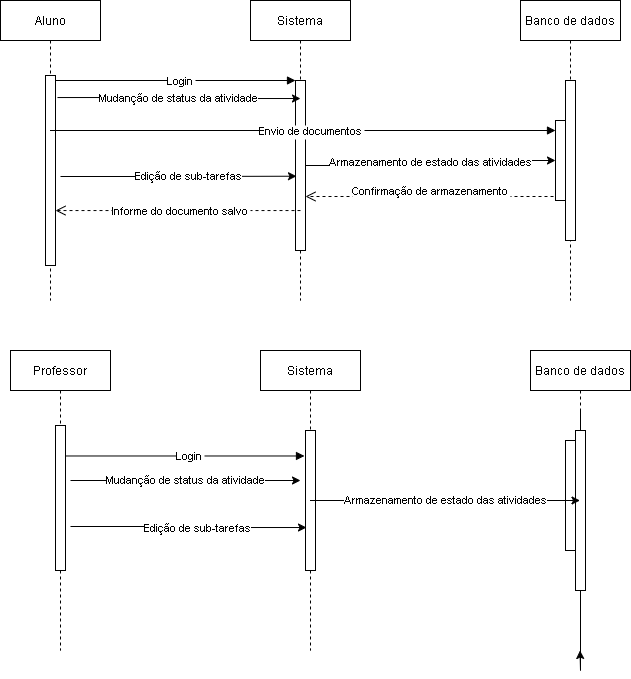

The diagram above was exported from draw.io. Its source (the exported page's mxGraphModel, read from the mxfile embedded in the PNG):
<mxGraphModel dx="827" dy="452" grid="1" gridSize="10" guides="1" tooltips="1" connect="1" arrows="1" fold="1" page="1" pageScale="1" pageWidth="850" pageHeight="1100" math="0" shadow="0">
  <root>
    <mxCell id="0" />
    <mxCell id="1" parent="0" />
    <mxCell id="3nuBFxr9cyL0pnOWT2aG-1" value="Aluno" style="shape=umlLifeline;perimeter=lifelinePerimeter;container=1;collapsible=0;recursiveResize=0;rounded=0;shadow=0;strokeWidth=1;size=40;" parent="1" vertex="1">
      <mxGeometry x="50" y="80" width="100" height="300" as="geometry" />
    </mxCell>
    <mxCell id="3nuBFxr9cyL0pnOWT2aG-2" value="" style="points=[];perimeter=orthogonalPerimeter;rounded=0;shadow=0;strokeWidth=1;" parent="3nuBFxr9cyL0pnOWT2aG-1" vertex="1">
      <mxGeometry x="45" y="75" width="10" height="190" as="geometry" />
    </mxCell>
    <mxCell id="3nuBFxr9cyL0pnOWT2aG-5" value="Sistema" style="shape=umlLifeline;perimeter=lifelinePerimeter;container=1;collapsible=0;recursiveResize=0;rounded=0;shadow=0;strokeWidth=1;" parent="1" vertex="1">
      <mxGeometry x="300" y="80" width="100" height="300" as="geometry" />
    </mxCell>
    <mxCell id="3nuBFxr9cyL0pnOWT2aG-6" value="" style="points=[];perimeter=orthogonalPerimeter;rounded=0;shadow=0;strokeWidth=1;" parent="3nuBFxr9cyL0pnOWT2aG-5" vertex="1">
      <mxGeometry x="45" y="80" width="10" height="170" as="geometry" />
    </mxCell>
    <mxCell id="3nuBFxr9cyL0pnOWT2aG-8" value="Login" style="verticalAlign=bottom;endArrow=block;entryX=0;entryY=0;shadow=0;strokeWidth=1;" parent="1" source="3nuBFxr9cyL0pnOWT2aG-2" target="3nuBFxr9cyL0pnOWT2aG-6" edge="1">
      <mxGeometry x="0.0417" y="-10" relative="1" as="geometry">
        <mxPoint x="275" y="160" as="sourcePoint" />
        <mxPoint as="offset" />
      </mxGeometry>
    </mxCell>
    <mxCell id="3nuBFxr9cyL0pnOWT2aG-9" value="Envio de documentos" style="verticalAlign=bottom;endArrow=block;shadow=0;strokeWidth=1;entryX=0;entryY=0.125;entryDx=0;entryDy=0;entryPerimeter=0;" parent="1" source="3nuBFxr9cyL0pnOWT2aG-1" target="3nuBFxr9cyL0pnOWT2aG-4" edge="1">
      <mxGeometry x="0.0307" y="-10" relative="1" as="geometry">
        <mxPoint x="240" y="200" as="sourcePoint" />
        <mxPoint x="560" y="210" as="targetPoint" />
        <mxPoint as="offset" />
      </mxGeometry>
    </mxCell>
    <mxCell id="3nuBFxr9cyL0pnOWT2aG-10" value="Confirmação de armazenamento" style="verticalAlign=bottom;endArrow=open;dashed=1;endSize=8;exitX=1;exitY=0.95;shadow=0;strokeWidth=1;" parent="1" source="3nuBFxr9cyL0pnOWT2aG-4" target="3nuBFxr9cyL0pnOWT2aG-6" edge="1">
      <mxGeometry x="0.0385" y="4" relative="1" as="geometry">
        <mxPoint x="240" y="257" as="targetPoint" />
        <mxPoint as="offset" />
      </mxGeometry>
    </mxCell>
    <mxCell id="pt41QpSNRextLJCOVdoB-1" value="Banco de dados" style="shape=umlLifeline;perimeter=lifelinePerimeter;container=1;collapsible=0;recursiveResize=0;rounded=0;shadow=0;strokeWidth=1;" vertex="1" parent="1">
      <mxGeometry x="570" y="80" width="100" height="300" as="geometry" />
    </mxCell>
    <mxCell id="pt41QpSNRextLJCOVdoB-2" value="" style="points=[];perimeter=orthogonalPerimeter;rounded=0;shadow=0;strokeWidth=1;" vertex="1" parent="pt41QpSNRextLJCOVdoB-1">
      <mxGeometry x="45" y="80" width="10" height="160" as="geometry" />
    </mxCell>
    <mxCell id="3nuBFxr9cyL0pnOWT2aG-4" value="" style="points=[];perimeter=orthogonalPerimeter;rounded=0;shadow=0;strokeWidth=1;" parent="pt41QpSNRextLJCOVdoB-1" vertex="1">
      <mxGeometry x="35" y="120" width="10" height="80" as="geometry" />
    </mxCell>
    <mxCell id="pt41QpSNRextLJCOVdoB-3" value="Mudanção de status da atividade" style="edgeStyle=orthogonalEdgeStyle;rounded=0;orthogonalLoop=1;jettySize=auto;html=1;exitX=1.2;exitY=0.116;exitDx=0;exitDy=0;exitPerimeter=0;entryX=0.5;entryY=0.106;entryDx=0;entryDy=0;entryPerimeter=0;" edge="1" parent="1" source="3nuBFxr9cyL0pnOWT2aG-2" target="3nuBFxr9cyL0pnOWT2aG-6">
      <mxGeometry relative="1" as="geometry">
        <mxPoint x="340" y="177" as="targetPoint" />
        <Array as="points" />
      </mxGeometry>
    </mxCell>
    <mxCell id="pt41QpSNRextLJCOVdoB-6" style="edgeStyle=orthogonalEdgeStyle;rounded=0;orthogonalLoop=1;jettySize=auto;html=1;entryX=0.1;entryY=0.563;entryDx=0;entryDy=0;entryPerimeter=0;" edge="1" parent="1" target="3nuBFxr9cyL0pnOWT2aG-6">
      <mxGeometry relative="1" as="geometry">
        <mxPoint x="110" y="256" as="sourcePoint" />
      </mxGeometry>
    </mxCell>
    <mxCell id="pt41QpSNRextLJCOVdoB-7" value="Edição de sub-tarefas" style="edgeLabel;html=1;align=center;verticalAlign=middle;resizable=0;points=[];" vertex="1" connectable="0" parent="pt41QpSNRextLJCOVdoB-6">
      <mxGeometry x="0.0834" relative="1" as="geometry">
        <mxPoint as="offset" />
      </mxGeometry>
    </mxCell>
    <mxCell id="pt41QpSNRextLJCOVdoB-8" value="Armazenamento de estado das atividades" style="edgeStyle=orthogonalEdgeStyle;rounded=0;orthogonalLoop=1;jettySize=auto;html=1;" edge="1" parent="1" source="3nuBFxr9cyL0pnOWT2aG-6" target="3nuBFxr9cyL0pnOWT2aG-4">
      <mxGeometry relative="1" as="geometry" />
    </mxCell>
    <mxCell id="pt41QpSNRextLJCOVdoB-12" value="Informe do documento salvo" style="verticalAlign=bottom;endArrow=open;dashed=1;endSize=8;shadow=0;strokeWidth=1;exitX=0.5;exitY=0.765;exitDx=0;exitDy=0;exitPerimeter=0;" edge="1" parent="1" source="3nuBFxr9cyL0pnOWT2aG-6" target="3nuBFxr9cyL0pnOWT2aG-2">
      <mxGeometry x="-0.0204" y="10" relative="1" as="geometry">
        <mxPoint x="110" y="290" as="targetPoint" />
        <mxPoint x="340" y="290" as="sourcePoint" />
        <mxPoint as="offset" />
      </mxGeometry>
    </mxCell>
    <mxCell id="pt41QpSNRextLJCOVdoB-28" value="Professor" style="shape=umlLifeline;perimeter=lifelinePerimeter;container=1;collapsible=0;recursiveResize=0;rounded=0;shadow=0;strokeWidth=1;size=40;" vertex="1" parent="1">
      <mxGeometry x="60" y="430" width="100" height="300" as="geometry" />
    </mxCell>
    <mxCell id="pt41QpSNRextLJCOVdoB-29" value="" style="points=[];perimeter=orthogonalPerimeter;rounded=0;shadow=0;strokeWidth=1;" vertex="1" parent="pt41QpSNRextLJCOVdoB-28">
      <mxGeometry x="45" y="75" width="10" height="145" as="geometry" />
    </mxCell>
    <mxCell id="pt41QpSNRextLJCOVdoB-30" value="Sistema" style="shape=umlLifeline;perimeter=lifelinePerimeter;container=1;collapsible=0;recursiveResize=0;rounded=0;shadow=0;strokeWidth=1;" vertex="1" parent="1">
      <mxGeometry x="310" y="430" width="100" height="300" as="geometry" />
    </mxCell>
    <mxCell id="pt41QpSNRextLJCOVdoB-31" value="" style="points=[];perimeter=orthogonalPerimeter;rounded=0;shadow=0;strokeWidth=1;" vertex="1" parent="pt41QpSNRextLJCOVdoB-30">
      <mxGeometry x="45" y="80" width="10" height="140" as="geometry" />
    </mxCell>
    <mxCell id="pt41QpSNRextLJCOVdoB-32" value="Login" style="verticalAlign=bottom;endArrow=block;entryX=-0.1;entryY=0.182;shadow=0;strokeWidth=1;entryDx=0;entryDy=0;entryPerimeter=0;" edge="1" parent="1" source="pt41QpSNRextLJCOVdoB-29" target="pt41QpSNRextLJCOVdoB-31">
      <mxGeometry x="0.0417" y="-10" relative="1" as="geometry">
        <mxPoint x="285" y="510" as="sourcePoint" />
        <mxPoint as="offset" />
      </mxGeometry>
    </mxCell>
    <mxCell id="pt41QpSNRextLJCOVdoB-35" value="Banco de dados" style="shape=umlLifeline;perimeter=lifelinePerimeter;container=1;collapsible=0;recursiveResize=0;rounded=0;shadow=0;strokeWidth=1;" vertex="1" parent="1">
      <mxGeometry x="580" y="430" width="100" height="300" as="geometry" />
    </mxCell>
    <mxCell id="pt41QpSNRextLJCOVdoB-43" style="edgeStyle=orthogonalEdgeStyle;rounded=0;orthogonalLoop=1;jettySize=auto;html=1;" edge="1" parent="pt41QpSNRextLJCOVdoB-35" source="pt41QpSNRextLJCOVdoB-36" target="pt41QpSNRextLJCOVdoB-35">
      <mxGeometry relative="1" as="geometry" />
    </mxCell>
    <mxCell id="pt41QpSNRextLJCOVdoB-36" value="" style="points=[];perimeter=orthogonalPerimeter;rounded=0;shadow=0;strokeWidth=1;" vertex="1" parent="pt41QpSNRextLJCOVdoB-35">
      <mxGeometry x="45" y="80" width="10" height="160" as="geometry" />
    </mxCell>
    <mxCell id="pt41QpSNRextLJCOVdoB-37" value="" style="points=[];perimeter=orthogonalPerimeter;rounded=0;shadow=0;strokeWidth=1;" vertex="1" parent="pt41QpSNRextLJCOVdoB-35">
      <mxGeometry x="35" y="90" width="10" height="110" as="geometry" />
    </mxCell>
    <mxCell id="pt41QpSNRextLJCOVdoB-38" value="Mudanção de status da atividade" style="edgeStyle=orthogonalEdgeStyle;rounded=0;orthogonalLoop=1;jettySize=auto;html=1;" edge="1" parent="1">
      <mxGeometry relative="1" as="geometry">
        <mxPoint x="350" y="560" as="targetPoint" />
        <Array as="points" />
        <mxPoint x="120" y="560" as="sourcePoint" />
      </mxGeometry>
    </mxCell>
    <mxCell id="pt41QpSNRextLJCOVdoB-39" style="edgeStyle=orthogonalEdgeStyle;rounded=0;orthogonalLoop=1;jettySize=auto;html=1;entryX=0.1;entryY=0.693;entryDx=0;entryDy=0;entryPerimeter=0;" edge="1" parent="1" target="pt41QpSNRextLJCOVdoB-31">
      <mxGeometry relative="1" as="geometry">
        <mxPoint x="120" y="606" as="sourcePoint" />
      </mxGeometry>
    </mxCell>
    <mxCell id="pt41QpSNRextLJCOVdoB-40" value="Edição de sub-tarefas" style="edgeLabel;html=1;align=center;verticalAlign=middle;resizable=0;points=[];" vertex="1" connectable="0" parent="pt41QpSNRextLJCOVdoB-39">
      <mxGeometry x="0.0834" relative="1" as="geometry">
        <mxPoint as="offset" />
      </mxGeometry>
    </mxCell>
    <mxCell id="pt41QpSNRextLJCOVdoB-41" value="Armazenamento de estado das atividades" style="edgeStyle=orthogonalEdgeStyle;rounded=0;orthogonalLoop=1;jettySize=auto;html=1;" edge="1" parent="1" source="pt41QpSNRextLJCOVdoB-30" target="pt41QpSNRextLJCOVdoB-35">
      <mxGeometry relative="1" as="geometry">
        <mxPoint x="490" y="690" as="targetPoint" />
      </mxGeometry>
    </mxCell>
  </root>
</mxGraphModel>